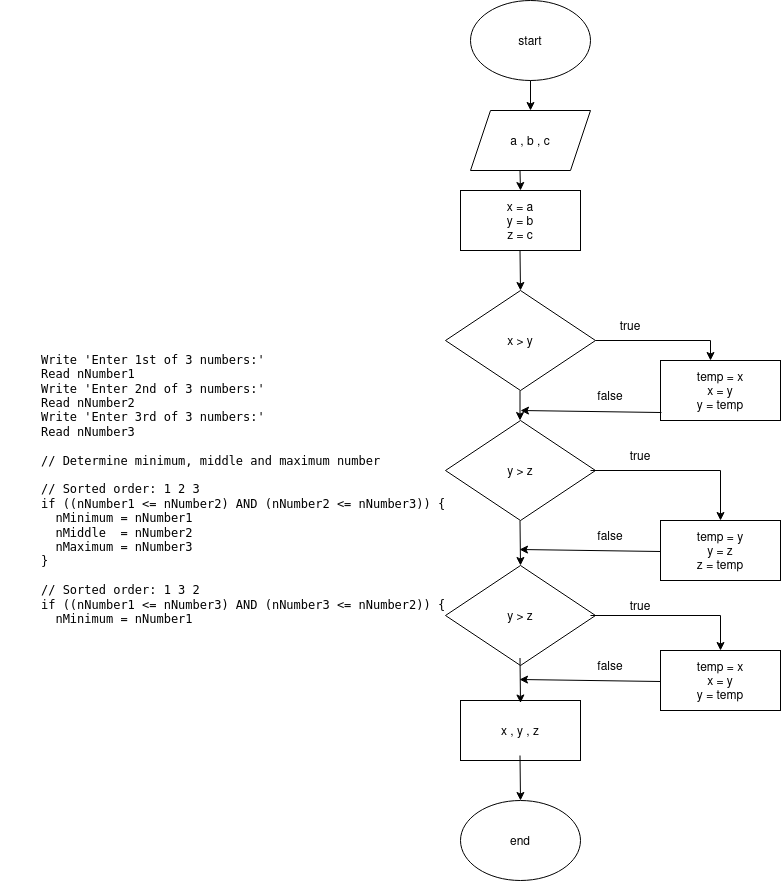

The diagram above was exported from draw.io. Its source (the exported page's mxGraphModel, read from the mxfile embedded in the PNG):
<mxGraphModel dx="1707" dy="490" grid="1" gridSize="10" guides="1" tooltips="1" connect="1" arrows="1" fold="1" page="1" pageScale="1" pageWidth="827" pageHeight="1169" math="0" shadow="0">
  <root>
    <mxCell id="WIyWlLk6GJQsqaUBKTNV-0" />
    <mxCell id="WIyWlLk6GJQsqaUBKTNV-1" parent="WIyWlLk6GJQsqaUBKTNV-0" />
    <mxCell id="DKZQjvdhG_JTCS-tpQQD-0" value="start" style="ellipse;whiteSpace=wrap;html=1;" vertex="1" parent="WIyWlLk6GJQsqaUBKTNV-1">
      <mxGeometry x="310" y="20" width="120" height="80" as="geometry" />
    </mxCell>
    <mxCell id="DKZQjvdhG_JTCS-tpQQD-1" value="a , b , c" style="shape=parallelogram;perimeter=parallelogramPerimeter;whiteSpace=wrap;html=1;fixedSize=1;" vertex="1" parent="WIyWlLk6GJQsqaUBKTNV-1">
      <mxGeometry x="310" y="130" width="120" height="60" as="geometry" />
    </mxCell>
    <mxCell id="DKZQjvdhG_JTCS-tpQQD-3" value="&lt;div&gt;x = a&lt;/div&gt;&lt;div&gt;y = b&lt;/div&gt;&lt;div&gt;z = c&lt;br&gt;&lt;/div&gt;" style="rounded=0;whiteSpace=wrap;html=1;" vertex="1" parent="WIyWlLk6GJQsqaUBKTNV-1">
      <mxGeometry x="300" y="210" width="120" height="60" as="geometry" />
    </mxCell>
    <mxCell id="DKZQjvdhG_JTCS-tpQQD-4" value="x &amp;gt; y" style="rhombus;whiteSpace=wrap;html=1;" vertex="1" parent="WIyWlLk6GJQsqaUBKTNV-1">
      <mxGeometry x="285" y="310" width="150" height="100" as="geometry" />
    </mxCell>
    <mxCell id="DKZQjvdhG_JTCS-tpQQD-6" value="y &amp;gt; z" style="rhombus;whiteSpace=wrap;html=1;" vertex="1" parent="WIyWlLk6GJQsqaUBKTNV-1">
      <mxGeometry x="285" y="440" width="150" height="100" as="geometry" />
    </mxCell>
    <mxCell id="DKZQjvdhG_JTCS-tpQQD-7" value="y &amp;gt; z" style="rhombus;whiteSpace=wrap;html=1;" vertex="1" parent="WIyWlLk6GJQsqaUBKTNV-1">
      <mxGeometry x="285" y="585" width="150" height="100" as="geometry" />
    </mxCell>
    <mxCell id="DKZQjvdhG_JTCS-tpQQD-8" value="x , y , z" style="rounded=0;whiteSpace=wrap;html=1;" vertex="1" parent="WIyWlLk6GJQsqaUBKTNV-1">
      <mxGeometry x="300" y="720" width="120" height="60" as="geometry" />
    </mxCell>
    <mxCell id="DKZQjvdhG_JTCS-tpQQD-9" value="end" style="ellipse;whiteSpace=wrap;html=1;" vertex="1" parent="WIyWlLk6GJQsqaUBKTNV-1">
      <mxGeometry x="300" y="820" width="120" height="80" as="geometry" />
    </mxCell>
    <mxCell id="DKZQjvdhG_JTCS-tpQQD-10" value="&lt;div&gt;temp = x&lt;/div&gt;&lt;div&gt;x = y&lt;/div&gt;&lt;div&gt;y = temp&lt;br&gt;&lt;/div&gt;" style="rounded=0;whiteSpace=wrap;html=1;" vertex="1" parent="WIyWlLk6GJQsqaUBKTNV-1">
      <mxGeometry x="500" y="380" width="120" height="60" as="geometry" />
    </mxCell>
    <mxCell id="DKZQjvdhG_JTCS-tpQQD-11" value="&lt;div&gt;temp = y&lt;/div&gt;&lt;div&gt;y = z&lt;/div&gt;&lt;div&gt;z = temp&lt;br&gt;&lt;/div&gt;" style="rounded=0;whiteSpace=wrap;html=1;" vertex="1" parent="WIyWlLk6GJQsqaUBKTNV-1">
      <mxGeometry x="500" y="540" width="120" height="60" as="geometry" />
    </mxCell>
    <mxCell id="DKZQjvdhG_JTCS-tpQQD-12" value="&lt;div&gt;temp = x&lt;/div&gt;&lt;div&gt;x = y&lt;/div&gt;&lt;div&gt;y = temp&lt;br&gt;&lt;/div&gt;" style="rounded=0;whiteSpace=wrap;html=1;" vertex="1" parent="WIyWlLk6GJQsqaUBKTNV-1">
      <mxGeometry x="500" y="670" width="120" height="60" as="geometry" />
    </mxCell>
    <mxCell id="DKZQjvdhG_JTCS-tpQQD-13" value="" style="endArrow=classic;html=1;rounded=0;entryX=0.5;entryY=0;entryDx=0;entryDy=0;" edge="1" parent="WIyWlLk6GJQsqaUBKTNV-1" target="DKZQjvdhG_JTCS-tpQQD-1">
      <mxGeometry width="50" height="50" relative="1" as="geometry">
        <mxPoint x="370" y="100" as="sourcePoint" />
        <mxPoint x="420" y="50" as="targetPoint" />
      </mxGeometry>
    </mxCell>
    <mxCell id="DKZQjvdhG_JTCS-tpQQD-15" value="" style="endArrow=classic;html=1;rounded=0;" edge="1" parent="WIyWlLk6GJQsqaUBKTNV-1">
      <mxGeometry width="50" height="50" relative="1" as="geometry">
        <mxPoint x="359.5" y="190" as="sourcePoint" />
        <mxPoint x="360" y="210" as="targetPoint" />
      </mxGeometry>
    </mxCell>
    <mxCell id="DKZQjvdhG_JTCS-tpQQD-16" value="" style="endArrow=classic;html=1;rounded=0;entryX=0.5;entryY=0;entryDx=0;entryDy=0;" edge="1" parent="WIyWlLk6GJQsqaUBKTNV-1" target="DKZQjvdhG_JTCS-tpQQD-4">
      <mxGeometry width="50" height="50" relative="1" as="geometry">
        <mxPoint x="359.5" y="270" as="sourcePoint" />
        <mxPoint x="359.5" y="300" as="targetPoint" />
      </mxGeometry>
    </mxCell>
    <mxCell id="DKZQjvdhG_JTCS-tpQQD-17" value="" style="endArrow=classic;html=1;rounded=0;entryX=0.5;entryY=0;entryDx=0;entryDy=0;" edge="1" parent="WIyWlLk6GJQsqaUBKTNV-1">
      <mxGeometry width="50" height="50" relative="1" as="geometry">
        <mxPoint x="359.5" y="410" as="sourcePoint" />
        <mxPoint x="359.5" y="440" as="targetPoint" />
      </mxGeometry>
    </mxCell>
    <mxCell id="DKZQjvdhG_JTCS-tpQQD-18" value="" style="endArrow=classic;html=1;rounded=0;entryX=0.5;entryY=0;entryDx=0;entryDy=0;" edge="1" parent="WIyWlLk6GJQsqaUBKTNV-1" target="DKZQjvdhG_JTCS-tpQQD-7">
      <mxGeometry width="50" height="50" relative="1" as="geometry">
        <mxPoint x="359.5" y="540" as="sourcePoint" />
        <mxPoint x="360" y="580" as="targetPoint" />
      </mxGeometry>
    </mxCell>
    <mxCell id="DKZQjvdhG_JTCS-tpQQD-19" value="" style="endArrow=classic;html=1;rounded=0;entryX=0.5;entryY=0;entryDx=0;entryDy=0;" edge="1" parent="WIyWlLk6GJQsqaUBKTNV-1">
      <mxGeometry width="50" height="50" relative="1" as="geometry">
        <mxPoint x="359.5" y="677.5" as="sourcePoint" />
        <mxPoint x="360" y="722.5" as="targetPoint" />
      </mxGeometry>
    </mxCell>
    <mxCell id="DKZQjvdhG_JTCS-tpQQD-20" value="" style="endArrow=classic;html=1;rounded=0;entryX=0.5;entryY=0;entryDx=0;entryDy=0;" edge="1" parent="WIyWlLk6GJQsqaUBKTNV-1">
      <mxGeometry width="50" height="50" relative="1" as="geometry">
        <mxPoint x="359.5" y="775" as="sourcePoint" />
        <mxPoint x="360" y="820" as="targetPoint" />
      </mxGeometry>
    </mxCell>
    <mxCell id="DKZQjvdhG_JTCS-tpQQD-21" value="" style="endArrow=classic;html=1;rounded=0;exitX=1;exitY=0.5;exitDx=0;exitDy=0;" edge="1" parent="WIyWlLk6GJQsqaUBKTNV-1" source="DKZQjvdhG_JTCS-tpQQD-4">
      <mxGeometry width="50" height="50" relative="1" as="geometry">
        <mxPoint x="470" y="330" as="sourcePoint" />
        <mxPoint x="550" y="380" as="targetPoint" />
        <Array as="points">
          <mxPoint x="550" y="360" />
        </Array>
      </mxGeometry>
    </mxCell>
    <mxCell id="DKZQjvdhG_JTCS-tpQQD-22" value="" style="endArrow=classic;html=1;rounded=0;exitX=0.008;exitY=0.867;exitDx=0;exitDy=0;exitPerimeter=0;" edge="1" parent="WIyWlLk6GJQsqaUBKTNV-1" source="DKZQjvdhG_JTCS-tpQQD-10">
      <mxGeometry width="50" height="50" relative="1" as="geometry">
        <mxPoint x="410" y="440" as="sourcePoint" />
        <mxPoint x="360" y="430" as="targetPoint" />
      </mxGeometry>
    </mxCell>
    <mxCell id="DKZQjvdhG_JTCS-tpQQD-23" value="" style="endArrow=classic;html=1;rounded=0;exitX=1;exitY=0.5;exitDx=0;exitDy=0;entryX=0.5;entryY=0;entryDx=0;entryDy=0;" edge="1" parent="WIyWlLk6GJQsqaUBKTNV-1" target="DKZQjvdhG_JTCS-tpQQD-11">
      <mxGeometry width="50" height="50" relative="1" as="geometry">
        <mxPoint x="430" y="490" as="sourcePoint" />
        <mxPoint x="545" y="510" as="targetPoint" />
        <Array as="points">
          <mxPoint x="560" y="490" />
        </Array>
      </mxGeometry>
    </mxCell>
    <mxCell id="DKZQjvdhG_JTCS-tpQQD-24" value="" style="endArrow=classic;html=1;rounded=0;exitX=0.008;exitY=0.867;exitDx=0;exitDy=0;exitPerimeter=0;" edge="1" parent="WIyWlLk6GJQsqaUBKTNV-1">
      <mxGeometry width="50" height="50" relative="1" as="geometry">
        <mxPoint x="500" y="571" as="sourcePoint" />
        <mxPoint x="359" y="569" as="targetPoint" />
      </mxGeometry>
    </mxCell>
    <mxCell id="DKZQjvdhG_JTCS-tpQQD-25" value="" style="endArrow=classic;html=1;rounded=0;exitX=1;exitY=0.5;exitDx=0;exitDy=0;" edge="1" parent="WIyWlLk6GJQsqaUBKTNV-1">
      <mxGeometry width="50" height="50" relative="1" as="geometry">
        <mxPoint x="430" y="635" as="sourcePoint" />
        <mxPoint x="560" y="670" as="targetPoint" />
        <Array as="points">
          <mxPoint x="560" y="635" />
        </Array>
      </mxGeometry>
    </mxCell>
    <mxCell id="DKZQjvdhG_JTCS-tpQQD-26" value="" style="endArrow=classic;html=1;rounded=0;exitX=0.008;exitY=0.867;exitDx=0;exitDy=0;exitPerimeter=0;" edge="1" parent="WIyWlLk6GJQsqaUBKTNV-1">
      <mxGeometry width="50" height="50" relative="1" as="geometry">
        <mxPoint x="500" y="701" as="sourcePoint" />
        <mxPoint x="359" y="699" as="targetPoint" />
      </mxGeometry>
    </mxCell>
    <mxCell id="DKZQjvdhG_JTCS-tpQQD-27" value="true" style="text;html=1;strokeColor=none;fillColor=none;align=center;verticalAlign=middle;whiteSpace=wrap;rounded=0;" vertex="1" parent="WIyWlLk6GJQsqaUBKTNV-1">
      <mxGeometry x="440" y="330" width="60" height="30" as="geometry" />
    </mxCell>
    <mxCell id="DKZQjvdhG_JTCS-tpQQD-28" value="true" style="text;html=1;strokeColor=none;fillColor=none;align=center;verticalAlign=middle;whiteSpace=wrap;rounded=0;" vertex="1" parent="WIyWlLk6GJQsqaUBKTNV-1">
      <mxGeometry x="450" y="460" width="60" height="30" as="geometry" />
    </mxCell>
    <mxCell id="DKZQjvdhG_JTCS-tpQQD-29" value="true" style="text;html=1;strokeColor=none;fillColor=none;align=center;verticalAlign=middle;whiteSpace=wrap;rounded=0;" vertex="1" parent="WIyWlLk6GJQsqaUBKTNV-1">
      <mxGeometry x="450" y="610" width="60" height="30" as="geometry" />
    </mxCell>
    <mxCell id="DKZQjvdhG_JTCS-tpQQD-30" value="false" style="text;html=1;strokeColor=none;fillColor=none;align=center;verticalAlign=middle;whiteSpace=wrap;rounded=0;" vertex="1" parent="WIyWlLk6GJQsqaUBKTNV-1">
      <mxGeometry x="420" y="400" width="60" height="30" as="geometry" />
    </mxCell>
    <mxCell id="DKZQjvdhG_JTCS-tpQQD-33" value="false" style="text;html=1;strokeColor=none;fillColor=none;align=center;verticalAlign=middle;whiteSpace=wrap;rounded=0;" vertex="1" parent="WIyWlLk6GJQsqaUBKTNV-1">
      <mxGeometry x="420" y="540" width="60" height="30" as="geometry" />
    </mxCell>
    <mxCell id="DKZQjvdhG_JTCS-tpQQD-35" value="false" style="text;html=1;strokeColor=none;fillColor=none;align=center;verticalAlign=middle;whiteSpace=wrap;rounded=0;" vertex="1" parent="WIyWlLk6GJQsqaUBKTNV-1">
      <mxGeometry x="420" y="670" width="60" height="30" as="geometry" />
    </mxCell>
    <mxCell id="DKZQjvdhG_JTCS-tpQQD-36" value="&lt;span class=&quot;CssComponent__CssInlineComponent-sc-1oskqb9-1 UserSelectableText___StyledCssInlineComponent-lsmoq4-0&quot;&gt;&lt;span style=&quot;box-sizing: border-box;&quot; class=&quot;q-box qu-userSelect--text&quot;&gt;&lt;pre style=&quot;box-sizing: border-box; margin-left: 0px; margin-right: 0px; overflow-wrap: normal;&quot; class=&quot;q-box qu-overflowX--auto qu-whiteSpace--pre-wrap&quot;&gt;&lt;div class=&quot;CssComponent-sc-1oskqb9-0 QTextCode___StyledCssComponent-sc-1j2dh40-1  jrABmp&quot;&gt;&lt;li style=&quot;box-sizing: border-box; padding-left: 3em; position: relative; counter-increment: prettyprintlinenumber 1;&quot; class=&quot;q-text code-line qu-color--gray qu-textAlign--left&quot;&gt;&lt;span style=&quot;font-weight: normal; font-style: normal; background: none;&quot;&gt;Write 'Enter 1st of 3 numbers:'&lt;/span&gt;&amp;nbsp;&lt;/li&gt;&lt;/div&gt;&lt;div class=&quot;CssComponent-sc-1oskqb9-0 QTextCode___StyledCssComponent-sc-1j2dh40-1  jrABmp&quot;&gt;&lt;li style=&quot;box-sizing: border-box; padding-left: 3em; position: relative; counter-increment: prettyprintlinenumber 1;&quot; class=&quot;q-text code-line qu-color--gray qu-textAlign--left&quot;&gt;&lt;span style=&quot;font-weight: normal; font-style: normal; background: none;&quot;&gt;Read nNumber1&lt;/span&gt;&amp;nbsp;&lt;/li&gt;&lt;/div&gt;&lt;div class=&quot;CssComponent-sc-1oskqb9-0 QTextCode___StyledCssComponent-sc-1j2dh40-1  jrABmp&quot;&gt;&lt;li style=&quot;box-sizing: border-box; padding-left: 3em; position: relative; counter-increment: prettyprintlinenumber 1;&quot; class=&quot;q-text code-line qu-color--gray qu-textAlign--left&quot;&gt;&lt;span style=&quot;font-weight: normal; font-style: normal; background: none;&quot;&gt;Write 'Enter 2nd of 3 numbers:'&lt;/span&gt;&amp;nbsp;&lt;/li&gt;&lt;/div&gt;&lt;div class=&quot;CssComponent-sc-1oskqb9-0 QTextCode___StyledCssComponent-sc-1j2dh40-1  jrABmp&quot;&gt;&lt;li style=&quot;box-sizing: border-box; padding-left: 3em; position: relative; counter-increment: prettyprintlinenumber 1;&quot; class=&quot;q-text code-line qu-color--gray qu-textAlign--left&quot;&gt;&lt;span style=&quot;font-weight: normal; font-style: normal; background: none;&quot;&gt;Read nNumber2&lt;/span&gt;&amp;nbsp;&lt;/li&gt;&lt;/div&gt;&lt;div class=&quot;CssComponent-sc-1oskqb9-0 QTextCode___StyledCssComponent-sc-1j2dh40-1  jrABmp&quot;&gt;&lt;li style=&quot;box-sizing: border-box; padding-left: 3em; position: relative; counter-increment: prettyprintlinenumber 1;&quot; class=&quot;q-text code-line qu-color--gray qu-textAlign--left&quot;&gt;&lt;span style=&quot;font-weight: normal; font-style: normal; background: none;&quot;&gt;Write 'Enter 3rd of 3 numbers:'&lt;/span&gt;&amp;nbsp;&lt;/li&gt;&lt;/div&gt;&lt;div class=&quot;CssComponent-sc-1oskqb9-0 QTextCode___StyledCssComponent-sc-1j2dh40-1  jrABmp&quot;&gt;&lt;li style=&quot;box-sizing: border-box; padding-left: 3em; position: relative; counter-increment: prettyprintlinenumber 1;&quot; class=&quot;q-text code-line qu-color--gray qu-textAlign--left&quot;&gt;&lt;span style=&quot;font-weight: normal; font-style: normal; background: none;&quot;&gt;Read nNumber3&lt;/span&gt;&amp;nbsp;&lt;/li&gt;&lt;/div&gt;&lt;div class=&quot;CssComponent-sc-1oskqb9-0 QTextCode___StyledCssComponent-sc-1j2dh40-1  jrABmp&quot;&gt;&lt;li style=&quot;box-sizing: border-box; padding-left: 3em; position: relative; counter-increment: prettyprintlinenumber 1;&quot; class=&quot;q-text code-line qu-color--gray qu-textAlign--left&quot;&gt;&lt;span style=&quot;font-weight: normal; font-style: normal; background: none;&quot;&gt;&lt;/span&gt;&amp;nbsp;&lt;/li&gt;&lt;/div&gt;&lt;div class=&quot;CssComponent-sc-1oskqb9-0 QTextCode___StyledCssComponent-sc-1j2dh40-1  jrABmp&quot;&gt;&lt;li style=&quot;box-sizing: border-box; padding-left: 3em; position: relative; counter-increment: prettyprintlinenumber 1;&quot; class=&quot;q-text code-line qu-color--gray qu-textAlign--left&quot;&gt;&lt;span style=&quot;font-weight: normal; font-style: normal; background: none;&quot;&gt;// Determine minimum, middle and maximum number&lt;/span&gt;&amp;nbsp;&lt;/li&gt;&lt;/div&gt;&lt;div class=&quot;CssComponent-sc-1oskqb9-0 QTextCode___StyledCssComponent-sc-1j2dh40-1  jrABmp&quot;&gt;&lt;li style=&quot;box-sizing: border-box; padding-left: 3em; position: relative; counter-increment: prettyprintlinenumber 1;&quot; class=&quot;q-text code-line qu-color--gray qu-textAlign--left&quot;&gt;&lt;span style=&quot;font-weight: normal; font-style: normal; background: none;&quot;&gt;&lt;/span&gt;&amp;nbsp;&lt;/li&gt;&lt;/div&gt;&lt;div class=&quot;CssComponent-sc-1oskqb9-0 QTextCode___StyledCssComponent-sc-1j2dh40-1  jrABmp&quot;&gt;&lt;li style=&quot;box-sizing: border-box; padding-left: 3em; position: relative; counter-increment: prettyprintlinenumber 1;&quot; class=&quot;q-text code-line qu-color--gray qu-textAlign--left&quot;&gt;&lt;span style=&quot;font-weight: normal; font-style: normal; background: none;&quot;&gt;// Sorted order: 1 2 3&lt;/span&gt;&amp;nbsp;&lt;/li&gt;&lt;/div&gt;&lt;div class=&quot;CssComponent-sc-1oskqb9-0 QTextCode___StyledCssComponent-sc-1j2dh40-1  jrABmp&quot;&gt;&lt;li style=&quot;box-sizing: border-box; padding-left: 3em; position: relative; counter-increment: prettyprintlinenumber 1;&quot; class=&quot;q-text code-line qu-color--gray qu-textAlign--left&quot;&gt;&lt;span style=&quot;font-weight: normal; font-style: normal; background: none;&quot;&gt;if ((nNumber1 &amp;lt;= nNumber2) AND (nNumber2 &amp;lt;= nNumber3)) {&lt;/span&gt;&amp;nbsp;&lt;/li&gt;&lt;/div&gt;&lt;div class=&quot;CssComponent-sc-1oskqb9-0 QTextCode___StyledCssComponent-sc-1j2dh40-1  jrABmp&quot;&gt;&lt;li style=&quot;box-sizing: border-box; padding-left: 3em; position: relative; counter-increment: prettyprintlinenumber 1;&quot; class=&quot;q-text code-line qu-color--gray qu-textAlign--left&quot;&gt;&lt;span style=&quot;font-weight: normal; font-style: normal; background: none;&quot;&gt;  nMinimum = nNumber1&lt;/span&gt;&amp;nbsp;&lt;/li&gt;&lt;/div&gt;&lt;div class=&quot;CssComponent-sc-1oskqb9-0 QTextCode___StyledCssComponent-sc-1j2dh40-1  jrABmp&quot;&gt;&lt;li style=&quot;box-sizing: border-box; padding-left: 3em; position: relative; counter-increment: prettyprintlinenumber 1;&quot; class=&quot;q-text code-line qu-color--gray qu-textAlign--left&quot;&gt;&lt;span style=&quot;font-weight: normal; font-style: normal; background: none;&quot;&gt;  nMiddle  = nNumber2&lt;/span&gt;&amp;nbsp;&lt;/li&gt;&lt;/div&gt;&lt;div class=&quot;CssComponent-sc-1oskqb9-0 QTextCode___StyledCssComponent-sc-1j2dh40-1  jrABmp&quot;&gt;&lt;li style=&quot;box-sizing: border-box; padding-left: 3em; position: relative; counter-increment: prettyprintlinenumber 1;&quot; class=&quot;q-text code-line qu-color--gray qu-textAlign--left&quot;&gt;&lt;span style=&quot;font-weight: normal; font-style: normal; background: none;&quot;&gt;  nMaximum = nNumber3&lt;/span&gt;&amp;nbsp;&lt;/li&gt;&lt;/div&gt;&lt;div class=&quot;CssComponent-sc-1oskqb9-0 QTextCode___StyledCssComponent-sc-1j2dh40-1  jrABmp&quot;&gt;&lt;li style=&quot;box-sizing: border-box; padding-left: 3em; position: relative; counter-increment: prettyprintlinenumber 1;&quot; class=&quot;q-text code-line qu-color--gray qu-textAlign--left&quot;&gt;&lt;span style=&quot;font-weight: normal; font-style: normal; background: none;&quot;&gt;}&lt;/span&gt;&amp;nbsp;&lt;/li&gt;&lt;/div&gt;&lt;div class=&quot;CssComponent-sc-1oskqb9-0 QTextCode___StyledCssComponent-sc-1j2dh40-1  jrABmp&quot;&gt;&lt;li style=&quot;box-sizing: border-box; padding-left: 3em; position: relative; counter-increment: prettyprintlinenumber 1;&quot; class=&quot;q-text code-line qu-color--gray qu-textAlign--left&quot;&gt;&lt;span style=&quot;font-weight: normal; font-style: normal; background: none;&quot;&gt;&lt;/span&gt;&amp;nbsp;&lt;/li&gt;&lt;/div&gt;&lt;div class=&quot;CssComponent-sc-1oskqb9-0 QTextCode___StyledCssComponent-sc-1j2dh40-1  jrABmp&quot;&gt;&lt;li style=&quot;box-sizing: border-box; padding-left: 3em; position: relative; counter-increment: prettyprintlinenumber 1;&quot; class=&quot;q-text code-line qu-color--gray qu-textAlign--left&quot;&gt;&lt;span style=&quot;font-weight: normal; font-style: normal; background: none;&quot;&gt;// Sorted order: 1 3 2&lt;/span&gt;&amp;nbsp;&lt;/li&gt;&lt;/div&gt;&lt;div class=&quot;CssComponent-sc-1oskqb9-0 QTextCode___StyledCssComponent-sc-1j2dh40-1  jrABmp&quot;&gt;&lt;li style=&quot;box-sizing: border-box; padding-left: 3em; position: relative; counter-increment: prettyprintlinenumber 1;&quot; class=&quot;q-text code-line qu-color--gray qu-textAlign--left&quot;&gt;&lt;span style=&quot;font-weight: normal; font-style: normal; background: none;&quot;&gt;if ((nNumber1 &amp;lt;= nNumber3) AND (nNumber3 &amp;lt;= nNumber2)) {&lt;/span&gt;&amp;nbsp;&lt;/li&gt;&lt;/div&gt;&lt;div class=&quot;CssComponent-sc-1oskqb9-0 QTextCode___StyledCssComponent-sc-1j2dh40-1  jrABmp&quot;&gt;&lt;li style=&quot;box-sizing: border-box; padding-left: 3em; position: relative; counter-increment: prettyprintlinenumber 1;&quot; class=&quot;q-text code-line qu-color--gray qu-textAlign--left&quot;&gt;&lt;span style=&quot;font-weight: normal; font-style: normal; background: none;&quot;&gt;  nMinimum = nNumber1&lt;/span&gt;&amp;nbsp;&lt;/li&gt;&lt;/div&gt;&lt;/pre&gt;&lt;/span&gt;&lt;/span&gt;" style="text;html=1;strokeColor=none;fillColor=none;spacing=5;spacingTop=-20;whiteSpace=wrap;overflow=hidden;rounded=0;" vertex="1" parent="WIyWlLk6GJQsqaUBKTNV-1">
      <mxGeometry x="-160" y="370" width="530" height="310" as="geometry" />
    </mxCell>
  </root>
</mxGraphModel>